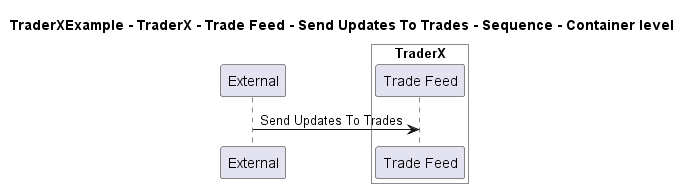

The diagram above was rendered by PlantUML. Its source (embedded in the PNG):
@startuml

title TraderXExample - TraderX - Trade Feed - Send Updates To Trades - Sequence - Container level

participant "External" as C4InterFlow.SoftwareSystems.ExternalSystem

box "TraderX" #White
    participant "Trade Feed" as TraderXExample.SoftwareSystems.TraderX.Containers.TradeFeed
end box


C4InterFlow.SoftwareSystems.ExternalSystem -> TraderXExample.SoftwareSystems.TraderX.Containers.TradeFeed : Send Updates To Trades


@enduml